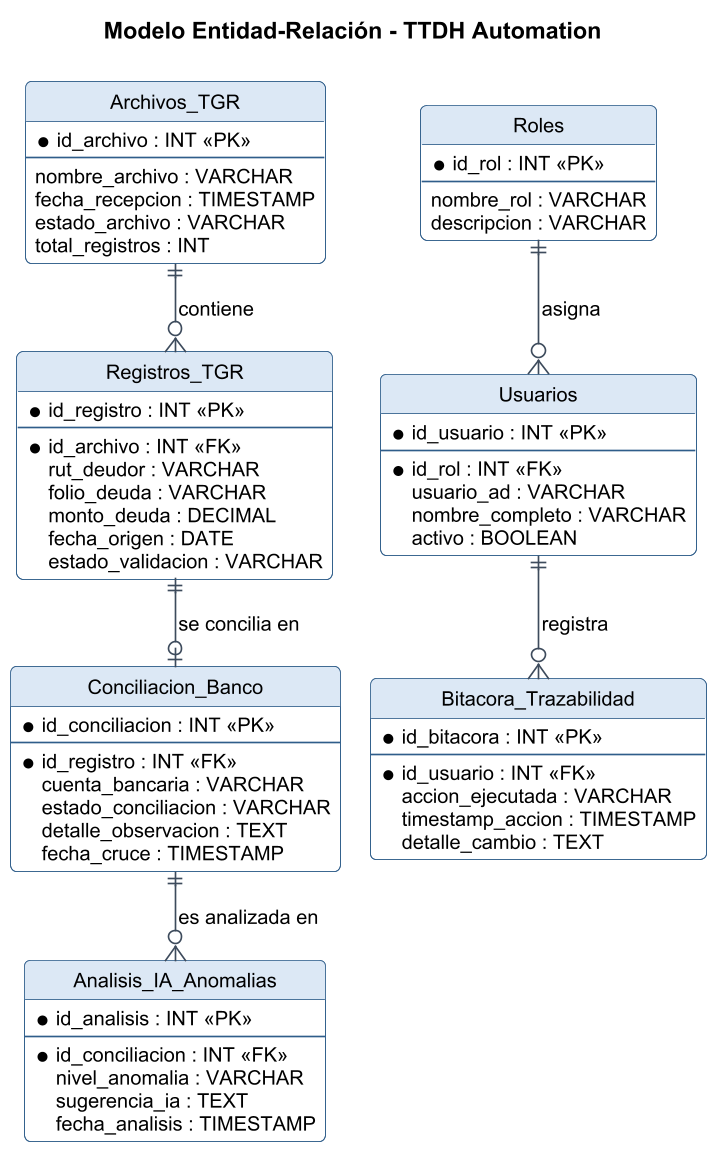

The diagram above was rendered by PlantUML. Its source (embedded in the PNG):
@startuml
!include _style.iuml
hide circle
hide methods
title Modelo Entidad-Relación - TTDH Automation

entity "Archivos_TGR" as ARC {
  * id_archivo : INT <<PK>>
  --
  nombre_archivo : VARCHAR
  fecha_recepcion : TIMESTAMP
  estado_archivo : VARCHAR
  total_registros : INT
}

entity "Registros_TGR" as REG {
  * id_registro : INT <<PK>>
  --
  * id_archivo : INT <<FK>>
  rut_deudor : VARCHAR
  folio_deuda : VARCHAR
  monto_deuda : DECIMAL
  fecha_origen : DATE
  estado_validacion : VARCHAR
}

entity "Conciliacion_Banco" as CON {
  * id_conciliacion : INT <<PK>>
  --
  * id_registro : INT <<FK>>
  cuenta_bancaria : VARCHAR
  estado_conciliacion : VARCHAR
  detalle_observacion : TEXT
  fecha_cruce : TIMESTAMP
}

entity "Analisis_IA_Anomalias" as IA {
  * id_analisis : INT <<PK>>
  --
  * id_conciliacion : INT <<FK>>
  nivel_anomalia : VARCHAR
  sugerencia_ia : TEXT
  fecha_analisis : TIMESTAMP
}

entity "Roles" as ROL {
  * id_rol : INT <<PK>>
  --
  nombre_rol : VARCHAR
  descripcion : VARCHAR
}

entity "Usuarios" as USR {
  * id_usuario : INT <<PK>>
  --
  * id_rol : INT <<FK>>
  usuario_ad : VARCHAR
  nombre_completo : VARCHAR
  activo : BOOLEAN
}

entity "Bitacora_Trazabilidad" as BIT {
  * id_bitacora : INT <<PK>>
  --
  * id_usuario : INT <<FK>>
  accion_ejecutada : VARCHAR
  timestamp_accion : TIMESTAMP
  detalle_cambio : TEXT
}

ARC ||--o{ REG : "contiene"
REG ||--o| CON : "se concilia en"
CON ||--o{ IA : "es analizada en"
ROL ||--o{ USR : "asigna"
USR ||--o{ BIT : "registra"
@enduml